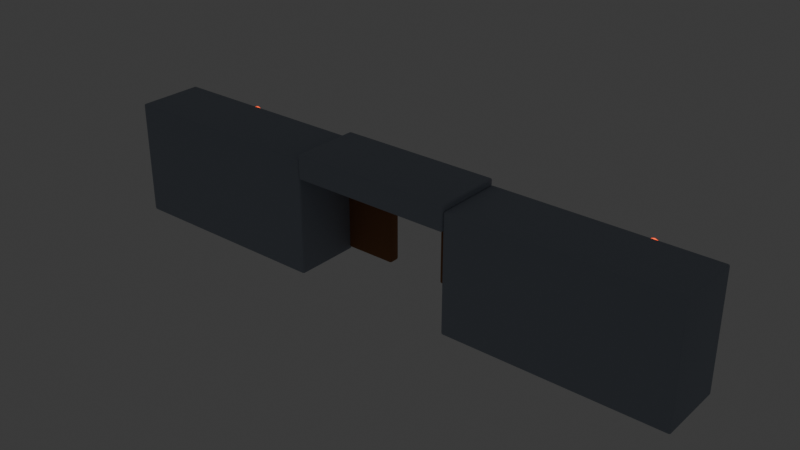 # Source: wall_gate.blend  (saved by Blender 5.2.44; exported with 4.5.12 LTS)
import bpy
from mathutils import Matrix  # noqa: F401  (used for matrix-valued properties, if any)

bpy.ops.wm.read_factory_settings(use_empty=True)
scene = bpy.context.scene
scene.name = 'Scene'

# ---- collections
col_collection = bpy.data.collections.new('Collection'); scene.collection.children.link(col_collection)
col_lod0 = bpy.data.collections.new('LOD0'); scene.collection.children.link(col_lod0)
col_lod1 = bpy.data.collections.new('LOD1'); scene.collection.children.link(col_lod1)
col_lod2 = bpy.data.collections.new('LOD2'); scene.collection.children.link(col_lod2)
col_collision = bpy.data.collections.new('COLLISION'); scene.collection.children.link(col_collision)
col_export = bpy.data.collections.new('EXPORT'); scene.collection.children.link(col_export)
col_rig = bpy.data.collections.new('RIG'); scene.collection.children.link(col_rig)

# ---- materials (node trees are filled in below, after node groups)
mat_mat_wall_stone = bpy.data.materials.new('MAT_wall_stone')
mat_mat_wall_wood = bpy.data.materials.new('MAT_wall_wood')
mat_mat_wall_fire = bpy.data.materials.new('MAT_wall_fire')

# ---- material node trees
mat_mat_wall_stone.use_nodes = True; mat_mat_wall_stone.node_tree.nodes.clear()
_N = mat_mat_wall_stone.node_tree.nodes; _L = mat_mat_wall_stone.node_tree.links
n0 = _N.new('ShaderNodeBsdfPrincipled'); n0.name = 'Principled BSDF'; n0.location = (-200, 100)
n0.inputs[0].default_value = (0.34, 0.38, 0.45, 1.0)
n0.inputs[2].default_value = 0.95
n0.inputs[10].default_value = 0.005
n1 = _N.new('ShaderNodeOutputMaterial'); n1.name = 'Material Output'; n1.location = (200, 100)
_L.new(n0.outputs[0], n1.inputs[0])
n1.is_active_output = True
mat_mat_wall_wood.use_nodes = True; mat_mat_wall_wood.node_tree.nodes.clear()
_N = mat_mat_wall_wood.node_tree.nodes; _L = mat_mat_wall_wood.node_tree.links
n0 = _N.new('ShaderNodeBsdfPrincipled'); n0.name = 'Principled BSDF'; n0.location = (-200, 100)
n0.inputs[0].default_value = (0.3, 0.13, 0.05, 1.0)
n0.inputs[2].default_value = 0.9
n0.inputs[10].default_value = 0.005
n1 = _N.new('ShaderNodeOutputMaterial'); n1.name = 'Material Output'; n1.location = (200, 100)
_L.new(n0.outputs[0], n1.inputs[0])
n1.is_active_output = True
mat_mat_wall_fire.use_nodes = True; mat_mat_wall_fire.node_tree.nodes.clear()
_N = mat_mat_wall_fire.node_tree.nodes; _L = mat_mat_wall_fire.node_tree.links
n0 = _N.new('ShaderNodeBsdfPrincipled'); n0.name = 'Principled BSDF'; n0.location = (-200, 100)
n0.inputs[0].default_value = (1.0, 0.26, 0.04, 1.0)
n0.inputs[2].default_value = 0.4
n0.inputs[10].default_value = 0.005
n0.inputs[27].default_value = (1.0, 0.08, 0.01, 1.0)
n0.inputs[28].default_value = 2.0
n1 = _N.new('ShaderNodeOutputMaterial'); n1.name = 'Material Output'; n1.location = (200, 100)
_L.new(n0.outputs[0], n1.inputs[0])
n1.is_active_output = True

# ---- world
world_world = bpy.data.worlds.new('World'); scene.world = world_world
world_world.use_nodes = True; world_world.node_tree.nodes.clear()
_N = world_world.node_tree.nodes; _L = world_world.node_tree.links
n0 = _N.new('ShaderNodeOutputWorld'); n0.name = 'World Output'; n0.location = (200, 100)
n1 = _N.new('ShaderNodeBackground'); n1.name = 'Background'; n1.location = (-200, 100)
n1.inputs[0].default_value = (0.05088, 0.05088, 0.05088, 1.0)
_L.new(n1.outputs[0], n0.inputs[0])
n0.is_active_output = True
world_world.color = (0.035, 0.05, 0.09)
world_world.sun_shadow_jitter_overblur = 0.0

# ---- meshes
me_cube_015 = bpy.data.meshes.new('Cube.015')
me_cube_015.from_pydata([(-2.4, -1.3, -0.75), (-2.4, -1.3, 0.75), (-2.4, 1.3, -0.75), (-2.4, 1.3, 0.75), (2.4, -1.3, -0.75), (2.4, -1.3, 0.75), (2.4, 1.3, -0.75), (2.4, 1.3, 0.75)], [], [(0, 1, 3, 2), (2, 3, 7, 6), (6, 7, 5, 4), (4, 5, 1, 0), (2, 6, 4, 0), (7, 3, 1, 5)])
me_cube_015.polygons.foreach_set('use_smooth', [True] * 6)
_uv = me_cube_015.uv_layers.new(name='UVMap')
_uv.uv.foreach_set('vector', [0.375, 0.0, 0.625, 0.0, 0.625, 0.25, 0.375, 0.25, 0.375, 0.25, 0.625, 0.25, 0.625, 0.5, 0.375, 0.5, 0.375, 0.5, 0.625, 0.5, 0.625, 0.75, 0.375, 0.75, 0.375, 0.75, 0.625, 0.75, 0.625, 1.0, 0.375, 1.0, 0.125, 0.5, 0.375, 0.5, 0.375, 0.75, 0.125, 0.75, 0.625, 0.5, 0.875, 0.5, 0.875, 0.75, 0.625, 0.75])
me_cube_015.materials.append(mat_mat_wall_stone)
me_cube_015.update()
me_cube_016 = bpy.data.meshes.new('Cube.016')
me_cube_016.from_pydata([(-2.4, -1.3, -0.75), (-2.4, -1.3, 0.75), (-2.4, 1.3, -0.75), (-2.4, 1.3, 0.75), (2.4, -1.3, -0.75), (2.4, -1.3, 0.75), (2.4, 1.3, -0.75), (2.4, 1.3, 0.75)], [], [(0, 1, 3, 2), (2, 3, 7, 6), (6, 7, 5, 4), (4, 5, 1, 0), (2, 6, 4, 0), (7, 3, 1, 5)])
me_cube_016.polygons.foreach_set('use_smooth', [True] * 6)
_uv = me_cube_016.uv_layers.new(name='UVMap')
_uv.uv.foreach_set('vector', [0.375, 0.0, 0.625, 0.0, 0.625, 0.25, 0.375, 0.25, 0.375, 0.25, 0.625, 0.25, 0.625, 0.5, 0.375, 0.5, 0.375, 0.5, 0.625, 0.5, 0.625, 0.75, 0.375, 0.75, 0.375, 0.75, 0.625, 0.75, 0.625, 1.0, 0.375, 1.0, 0.125, 0.5, 0.375, 0.5, 0.375, 0.75, 0.125, 0.75, 0.625, 0.5, 0.875, 0.5, 0.875, 0.75, 0.625, 0.75])
me_cube_016.materials.append(mat_mat_wall_stone)
me_cube_016.update()
me_cube_017 = bpy.data.meshes.new('Cube.017')
me_cube_017.from_pydata([(-1.8, -0.275, -0.775), (-1.8, -0.275, 0.775), (-1.8, 0.275, -0.775), (-1.8, 0.275, 0.775), (1.8, -0.275, -0.775), (1.8, -0.275, 0.775), (1.8, 0.275, -0.775), (1.8, 0.275, 0.775)], [], [(0, 1, 3, 2), (2, 3, 7, 6), (6, 7, 5, 4), (4, 5, 1, 0), (2, 6, 4, 0), (7, 3, 1, 5)])
me_cube_017.polygons.foreach_set('use_smooth', [True] * 6)
_uv = me_cube_017.uv_layers.new(name='UVMap')
_uv.uv.foreach_set('vector', [0.375, 0.0, 0.625, 0.0, 0.625, 0.25, 0.375, 0.25, 0.375, 0.25, 0.625, 0.25, 0.625, 0.5, 0.375, 0.5, 0.375, 0.5, 0.625, 0.5, 0.625, 0.75, 0.375, 0.75, 0.375, 0.75, 0.625, 0.75, 0.625, 1.0, 0.375, 1.0, 0.125, 0.5, 0.375, 0.5, 0.375, 0.75, 0.125, 0.75, 0.625, 0.5, 0.875, 0.5, 0.875, 0.75, 0.625, 0.75])
me_cube_017.materials.append(mat_mat_wall_stone)
me_cube_017.update()
me_cube_018 = bpy.data.meshes.new('Cube.018')
me_cube_018.from_pydata([(-0.6, -1.05, -0.125), (-0.6, -1.05, 0.125), (-0.6, 1.05, -0.125), (-0.6, 1.05, 0.125), (0.6, -1.05, -0.125), (0.6, -1.05, 0.125), (0.6, 1.05, -0.125), (0.6, 1.05, 0.125)], [], [(0, 1, 3, 2), (2, 3, 7, 6), (6, 7, 5, 4), (4, 5, 1, 0), (2, 6, 4, 0), (7, 3, 1, 5)])
me_cube_018.polygons.foreach_set('use_smooth', [True] * 6)
_uv = me_cube_018.uv_layers.new(name='UVMap')
_uv.uv.foreach_set('vector', [0.375, 0.0, 0.625, 0.0, 0.625, 0.25, 0.375, 0.25, 0.375, 0.25, 0.625, 0.25, 0.625, 0.5, 0.375, 0.5, 0.375, 0.5, 0.625, 0.5, 0.625, 0.75, 0.375, 0.75, 0.375, 0.75, 0.625, 0.75, 0.625, 1.0, 0.375, 1.0, 0.125, 0.5, 0.375, 0.5, 0.375, 0.75, 0.125, 0.75, 0.625, 0.5, 0.875, 0.5, 0.875, 0.75, 0.625, 0.75])
me_cube_018.materials.append(mat_mat_wall_wood)
me_cube_018.update()
me_cube_019 = bpy.data.meshes.new('Cube.019')
me_cube_019.from_pydata([(-0.6, -1.05, -0.125), (-0.6, -1.05, 0.125), (-0.6, 1.05, -0.125), (-0.6, 1.05, 0.125), (0.6, -1.05, -0.125), (0.6, -1.05, 0.125), (0.6, 1.05, -0.125), (0.6, 1.05, 0.125)], [], [(0, 1, 3, 2), (2, 3, 7, 6), (6, 7, 5, 4), (4, 5, 1, 0), (2, 6, 4, 0), (7, 3, 1, 5)])
me_cube_019.polygons.foreach_set('use_smooth', [True] * 6)
_uv = me_cube_019.uv_layers.new(name='UVMap')
_uv.uv.foreach_set('vector', [0.375, 0.0, 0.625, 0.0, 0.625, 0.25, 0.375, 0.25, 0.375, 0.25, 0.625, 0.25, 0.625, 0.5, 0.375, 0.5, 0.375, 0.5, 0.625, 0.5, 0.625, 0.75, 0.375, 0.75, 0.375, 0.75, 0.625, 0.75, 0.625, 1.0, 0.375, 1.0, 0.125, 0.5, 0.375, 0.5, 0.375, 0.75, 0.125, 0.75, 0.625, 0.5, 0.875, 0.5, 0.875, 0.75, 0.625, 0.75])
me_cube_019.materials.append(mat_mat_wall_wood)
me_cube_019.update()
me_cylinder_003 = bpy.data.meshes.new('Cylinder.003')
me_cylinder_003.from_pydata([(0.0, 0.12, -0.35), (0.0, 0.12, 0.35), (0.08485, 0.08485, -0.35), (0.08485, 0.08485, 0.35), (0.12, 0.0, -0.35), (0.12, 0.0, 0.35), (0.08485, -0.08485, -0.35), (0.08485, -0.08485, 0.35), (0.0, -0.12, -0.35), (0.0, -0.12, 0.35), (-0.08485, -0.08485, -0.35), (-0.08485, -0.08485, 0.35), (-0.12, 0.0, -0.35), (-0.12, 0.0, 0.35), (-0.08485, 0.08485, -0.35), (-0.08485, 0.08485, 0.35)], [], [(0, 1, 3, 2), (2, 3, 5, 4), (4, 5, 7, 6), (6, 7, 9, 8), (8, 9, 11, 10), (10, 11, 13, 12), (3, 1, 15, 13, 11, 9, 7, 5), (12, 13, 15, 14), (14, 15, 1, 0), (0, 2, 4, 6, 8, 10, 12, 14)])
me_cylinder_003.polygons.foreach_set('use_smooth', [True] * 10)
_uv = me_cylinder_003.uv_layers.new(name='UVMap')
_uv.uv.foreach_set('vector', [1.0, 0.5, 1.0, 1.0, 0.875, 1.0, 0.875, 0.5, 0.875, 0.5, 0.875, 1.0, 0.75, 1.0, 0.75, 0.5, 0.75, 0.5, 0.75, 1.0, 0.625, 1.0, 0.625, 0.5, 0.625, 0.5, 0.625, 1.0, 0.5, 1.0, 0.5, 0.5, 0.5, 0.5, 0.5, 1.0, 0.375, 1.0, 0.375, 0.5, 0.375, 0.5, 0.375, 1.0, 0.25, 1.0, 0.25, 0.5, 0.4197, 0.4197, 0.25, 0.49, 0.08029, 0.4197, 0.01, 0.25, 0.08029, 0.08029, 0.25, 0.01, 0.4197, 0.08029, 0.49, 0.25, 0.25, 0.5, 0.25, 1.0, 0.125, 1.0, 0.125, 0.5, 0.125, 0.5, 0.125, 1.0, 0.0, 1.0, 0.0, 0.5, 0.75, 0.49, 0.9197, 0.4197, 0.99, 0.25, 0.9197, 0.08029, 0.75, 0.01, 0.5803, 0.08029, 0.51, 0.25, 0.5803, 0.4197])
me_cylinder_003.materials.append(mat_mat_wall_fire)
me_cylinder_003.update()
me_cylinder_004 = bpy.data.meshes.new('Cylinder.004')
me_cylinder_004.from_pydata([(0.0, 0.12, -0.35), (0.0, 0.12, 0.35), (0.08485, 0.08485, -0.35), (0.08485, 0.08485, 0.35), (0.12, 0.0, -0.35), (0.12, 0.0, 0.35), (0.08485, -0.08485, -0.35), (0.08485, -0.08485, 0.35), (0.0, -0.12, -0.35), (0.0, -0.12, 0.35), (-0.08485, -0.08485, -0.35), (-0.08485, -0.08485, 0.35), (-0.12, 0.0, -0.35), (-0.12, 0.0, 0.35), (-0.08485, 0.08485, -0.35), (-0.08485, 0.08485, 0.35)], [], [(0, 1, 3, 2), (2, 3, 5, 4), (4, 5, 7, 6), (6, 7, 9, 8), (8, 9, 11, 10), (10, 11, 13, 12), (3, 1, 15, 13, 11, 9, 7, 5), (12, 13, 15, 14), (14, 15, 1, 0), (0, 2, 4, 6, 8, 10, 12, 14)])
me_cylinder_004.polygons.foreach_set('use_smooth', [True] * 10)
_uv = me_cylinder_004.uv_layers.new(name='UVMap')
_uv.uv.foreach_set('vector', [1.0, 0.5, 1.0, 1.0, 0.875, 1.0, 0.875, 0.5, 0.875, 0.5, 0.875, 1.0, 0.75, 1.0, 0.75, 0.5, 0.75, 0.5, 0.75, 1.0, 0.625, 1.0, 0.625, 0.5, 0.625, 0.5, 0.625, 1.0, 0.5, 1.0, 0.5, 0.5, 0.5, 0.5, 0.5, 1.0, 0.375, 1.0, 0.375, 0.5, 0.375, 0.5, 0.375, 1.0, 0.25, 1.0, 0.25, 0.5, 0.4197, 0.4197, 0.25, 0.49, 0.08029, 0.4197, 0.01, 0.25, 0.08029, 0.08029, 0.25, 0.01, 0.4197, 0.08029, 0.49, 0.25, 0.25, 0.5, 0.25, 1.0, 0.125, 1.0, 0.125, 0.5, 0.125, 0.5, 0.125, 1.0, 0.0, 1.0, 0.0, 0.5, 0.75, 0.49, 0.9197, 0.4197, 0.99, 0.25, 0.9197, 0.08029, 0.75, 0.01, 0.5803, 0.08029, 0.51, 0.25, 0.5803, 0.4197])
me_cylinder_004.materials.append(mat_mat_wall_fire)
me_cylinder_004.update()

# ---- objects
ob_wallleft = bpy.data.objects.new('wallLeft', me_cube_015)
ob_wallright = bpy.data.objects.new('wallRight', me_cube_016)
ob_gatelintel = bpy.data.objects.new('gateLintel', me_cube_017)
ob_gatedoorleft = bpy.data.objects.new('gateDoorLeft', me_cube_018)
ob_gatedoorright = bpy.data.objects.new('gateDoorRight', me_cube_019)
ob_torch = bpy.data.objects.new('torch', me_cylinder_003)
ob_torch_001 = bpy.data.objects.new('torch.001', me_cylinder_004)
ob_gatecollider = bpy.data.objects.new('gateCollider', None)
ob_wallgateroot = bpy.data.objects.new('WallGateRoot', None)
ob_gateroot = bpy.data.objects.new('gateRoot', None)
ob_friendlypasstrigger = bpy.data.objects.new('friendlyPassTrigger', None)
ob_damageanchor = bpy.data.objects.new('damageAnchor', None)
ob_fxanchor = bpy.data.objects.new('fxAnchor', None)

# ---- transforms, parenting, visibility, modifiers, constraints
ob_wallleft.parent = ob_wallgateroot
ob_wallleft.location = (-4.2, 1.3, 0.0)
_m = ob_wallleft.modifiers.new('soft bevel', 'BEVEL')
_m.width = 0.04
_m.width_pct = 0.04
_m.segments = 2
ob_wallright.parent = ob_wallgateroot
ob_wallright.location = (4.2, 1.3, 0.0)
_m = ob_wallright.modifiers.new('soft bevel', 'BEVEL')
_m.width = 0.04
_m.width_pct = 0.04
_m.segments = 2
ob_gatelintel.parent = ob_wallgateroot
ob_gatelintel.location = (0.0, 2.45, 0.0)
_m = ob_gatelintel.modifiers.new('soft bevel', 'BEVEL')
_m.width = 0.04
_m.width_pct = 0.04
_m.segments = 2
ob_gatedoorleft.parent = ob_wallgateroot
ob_gatedoorleft.location = (-1.25, 1.1, -0.82)
_m = ob_gatedoorleft.modifiers.new('soft bevel', 'BEVEL')
_m.width = 0.04
_m.width_pct = 0.04
_m.segments = 2
ob_gatedoorright.parent = ob_wallgateroot
ob_gatedoorright.location = (1.25, 1.1, -0.82)
_m = ob_gatedoorright.modifiers.new('soft bevel', 'BEVEL')
_m.width = 0.04
_m.width_pct = 0.04
_m.segments = 2
ob_torch.parent = ob_wallgateroot
ob_torch.location = (-5.0, 2.25, -0.85)
_m = ob_torch.modifiers.new('soft bevel', 'BEVEL')
_m.width = 0.024
_m.width_pct = 0.024
_m.segments = 2
ob_torch_001.parent = ob_wallgateroot
ob_torch_001.location = (5.0, 2.25, -0.85)
_m = ob_torch_001.modifiers.new('soft bevel', 'BEVEL')
_m.width = 0.024
_m.width_pct = 0.024
_m.segments = 2
ob_gatecollider.parent = ob_wallgateroot
ob_gatecollider.location = (0.0, 1.2, 0.0)
ob_wallgateroot.location = (0.0, 0.0, 0.0)
ob_wallgateroot.rotation_euler = (1.571, 0.0, 0.0)
ob_wallgateroot.empty_display_type = 'CUBE'
ob_gateroot.parent = ob_wallgateroot
ob_gateroot.location = (0.0, 0.0, 0.0)
ob_gateroot.empty_display_type = 'CUBE'
ob_friendlypasstrigger.parent = ob_wallgateroot
ob_friendlypasstrigger.location = (0.0, 0.0, -1.5)
ob_damageanchor.parent = ob_wallgateroot
ob_damageanchor.location = (0.0, 1.6, 0.0)
ob_fxanchor.parent = ob_wallgateroot
ob_fxanchor.location = (0.0, 2.2, 0.0)

# ---- collection membership
col_lod0.objects.link(ob_wallleft)
col_lod0.objects.link(ob_wallright)
col_lod0.objects.link(ob_gatelintel)
col_lod0.objects.link(ob_gatedoorleft)
col_lod0.objects.link(ob_gatedoorright)
col_lod0.objects.link(ob_torch)
col_lod0.objects.link(ob_torch_001)
col_collision.objects.link(ob_gatecollider)
col_export.objects.link(ob_wallgateroot)
col_export.objects.link(ob_gateroot)
col_export.objects.link(ob_friendlypasstrigger)
col_export.objects.link(ob_damageanchor)
col_export.objects.link(ob_fxanchor)

# ---- scene / render settings (as saved in the file)
scene.frame_start = 1; scene.frame_end = 250; scene.frame_set(1)
scene.render.engine = 'BLENDER_EEVEE_NEXT'
scene.render.film_transparent = True
scene.render.bake_bias = 0.0
scene.render.bake_samples = 0
scene.render.compositor_device = 'GPU'
scene.eevee.use_volume_custom_range = False
scene.eevee.fast_gi_thickness_near = 0.1
scene.eevee.fast_gi_thickness_far = 0.0
scene.eevee.ray_tracing_options.screen_trace_thickness = 0.1
bpy.context.view_layer.update()

# ---- added for rendering (the .blend has no active camera): camera
cam_auto = bpy.data.cameras.new('AutoCamera')
cam_auto.lens = 50.0
cam_auto.sensor_width = 36.0
cam_auto.clip_end = 1000.0
ob_auto_camera = bpy.data.objects.new('AutoCamera', cam_auto)
scene.collection.objects.link(ob_auto_camera)
ob_auto_camera.location = (12.6037, -14.9119, 11.4454)
ob_auto_camera.rotation_euler = (1.09748, -7.21219e-08, 0.694738)
scene.camera = ob_auto_camera
bpy.context.view_layer.update()

